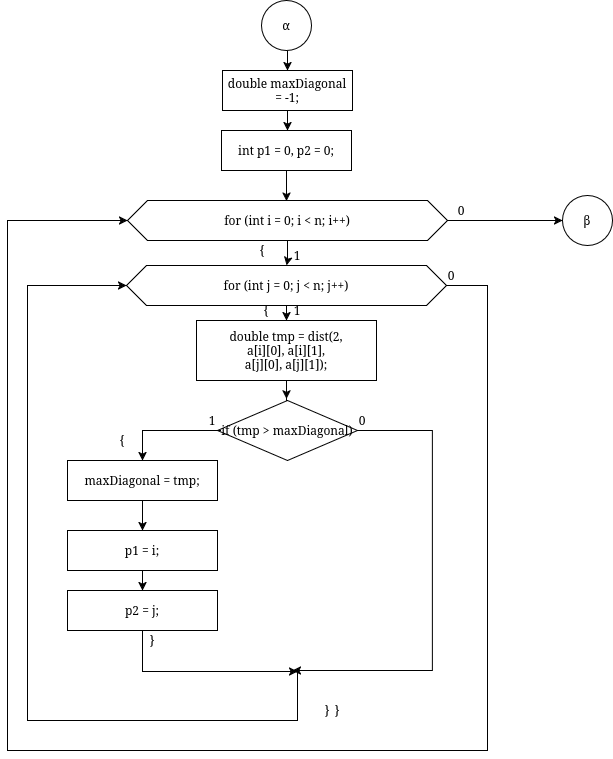

The diagram above was exported from draw.io. Its source (the exported page's mxGraphModel, read from the mxfile embedded in the PNG):
<mxGraphModel dx="1346" dy="896" grid="1" gridSize="10" guides="1" tooltips="1" connect="1" arrows="1" fold="1" page="1" pageScale="1" pageWidth="827" pageHeight="1169" math="0" shadow="0">
  <root>
    <mxCell id="0" />
    <mxCell id="1" parent="0" />
    <mxCell id="KXHOvvuSVfLxH4HUuIUL-18" edge="1" parent="1" style="edgeStyle=orthogonalEdgeStyle;rounded=0;orthogonalLoop=1;jettySize=auto;html=1;entryX=0.5;entryY=0;entryDx=0;entryDy=0;" target="KXHOvvuSVfLxH4HUuIUL-2" value="">
      <mxGeometry relative="1" as="geometry">
        <mxPoint x="414.9999999999998" y="50" as="sourcePoint" />
      </mxGeometry>
    </mxCell>
    <mxCell id="KXHOvvuSVfLxH4HUuIUL-55" edge="1" parent="1" source="KXHOvvuSVfLxH4HUuIUL-2" style="edgeStyle=orthogonalEdgeStyle;rounded=0;orthogonalLoop=1;jettySize=auto;html=1;entryX=0.5;entryY=0;entryDx=0;entryDy=0;fontFamily=Helvetica;fontSize=12;fontColor=default;" target="KXHOvvuSVfLxH4HUuIUL-38">
      <mxGeometry relative="1" as="geometry" />
    </mxCell>
    <mxCell id="KXHOvvuSVfLxH4HUuIUL-2" parent="1" style="whiteSpace=wrap;html=1;strokeColor=default;align=center;verticalAlign=middle;fillColor=default;" value="double maxDiagonal = -1;" vertex="1">
      <mxGeometry height="40" width="130" x="350" y="70" as="geometry" />
    </mxCell>
    <mxCell id="KXHOvvuSVfLxH4HUuIUL-48" edge="1" parent="1" source="KXHOvvuSVfLxH4HUuIUL-3" style="edgeStyle=orthogonalEdgeStyle;rounded=0;orthogonalLoop=1;jettySize=auto;html=1;entryX=0.5;entryY=0;entryDx=0;entryDy=0;fontFamily=Helvetica;fontSize=12;fontColor=default;" target="KXHOvvuSVfLxH4HUuIUL-39">
      <mxGeometry relative="1" as="geometry" />
    </mxCell>
    <mxCell id="KXHOvvuSVfLxH4HUuIUL-57" edge="1" parent="1" source="KXHOvvuSVfLxH4HUuIUL-3" style="edgeStyle=orthogonalEdgeStyle;rounded=0;orthogonalLoop=1;jettySize=auto;html=1;entryX=0;entryY=0.5;entryDx=0;entryDy=0;fontFamily=Helvetica;fontSize=12;fontColor=default;" target="KXHOvvuSVfLxH4HUuIUL-56">
      <mxGeometry relative="1" as="geometry" />
    </mxCell>
    <mxCell id="KXHOvvuSVfLxH4HUuIUL-3" parent="1" style="shape=hexagon;perimeter=hexagonPerimeter2;whiteSpace=wrap;html=1;fixedSize=1;strokeColor=default;align=center;verticalAlign=middle;fillColor=default;" value="for (int i = 0; i &lt; n; i++)" vertex="1">
      <mxGeometry height="40" width="320" x="255" y="200" as="geometry" />
    </mxCell>
    <mxCell id="KXHOvvuSVfLxH4HUuIUL-4" parent="1" style="rhombus;whiteSpace=wrap;html=1;strokeColor=default;align=center;verticalAlign=middle;fillColor=default;" value="if (tmp &gt; maxDiagonal)" vertex="1">
      <mxGeometry height="60" width="140" x="345" y="400" as="geometry" />
    </mxCell>
    <mxCell id="KXHOvvuSVfLxH4HUuIUL-14" edge="1" parent="1" source="KXHOvvuSVfLxH4HUuIUL-5" style="edgeStyle=orthogonalEdgeStyle;rounded=0;orthogonalLoop=1;jettySize=auto;html=1;entryX=0.5;entryY=0;entryDx=0;entryDy=0;" target="KXHOvvuSVfLxH4HUuIUL-6" value="">
      <mxGeometry relative="1" as="geometry" />
    </mxCell>
    <mxCell id="KXHOvvuSVfLxH4HUuIUL-5" parent="1" style="whiteSpace=wrap;html=1;strokeColor=default;align=center;verticalAlign=middle;fillColor=default;" value="maxDiagonal = tmp;" vertex="1">
      <mxGeometry height="40" width="150" x="195" y="460" as="geometry" />
    </mxCell>
    <mxCell id="KXHOvvuSVfLxH4HUuIUL-42" edge="1" parent="1" source="KXHOvvuSVfLxH4HUuIUL-6" style="edgeStyle=orthogonalEdgeStyle;rounded=0;orthogonalLoop=1;jettySize=auto;html=1;entryX=0.5;entryY=0;entryDx=0;entryDy=0;" target="KXHOvvuSVfLxH4HUuIUL-41" value="">
      <mxGeometry relative="1" as="geometry" />
    </mxCell>
    <mxCell id="KXHOvvuSVfLxH4HUuIUL-6" parent="1" style="whiteSpace=wrap;html=1;strokeColor=default;align=center;verticalAlign=middle;fillColor=default;" value="p1 = i;" vertex="1">
      <mxGeometry height="40" width="150" x="195" y="530" as="geometry" />
    </mxCell>
    <mxCell id="KXHOvvuSVfLxH4HUuIUL-11" edge="1" parent="1" source="KXHOvvuSVfLxH4HUuIUL-4" style="endArrow=classic;html=1;rounded=0;exitX=0.023;exitY=0.5;exitDx=0;exitDy=0;exitPerimeter=0;entryX=0.5;entryY=0;entryDx=0;entryDy=0;" target="KXHOvvuSVfLxH4HUuIUL-5" value="">
      <mxGeometry height="50" relative="1" width="50" as="geometry">
        <Array as="points">
          <mxPoint x="270" y="430" />
        </Array>
        <mxPoint x="345" y="560" as="sourcePoint" />
        <mxPoint x="395" y="510" as="targetPoint" />
      </mxGeometry>
    </mxCell>
    <mxCell id="KXHOvvuSVfLxH4HUuIUL-12" edge="1" parent="1" source="KXHOvvuSVfLxH4HUuIUL-4" style="endArrow=classic;html=1;rounded=0;exitX=1;exitY=0.5;exitDx=0;exitDy=0;" value="">
      <mxGeometry height="50" relative="1" width="50" as="geometry">
        <Array as="points">
          <mxPoint x="560" y="430" />
          <mxPoint x="560" y="670" />
        </Array>
        <mxPoint x="425" y="540" as="sourcePoint" />
        <mxPoint x="420" y="670" as="targetPoint" />
      </mxGeometry>
    </mxCell>
    <mxCell id="KXHOvvuSVfLxH4HUuIUL-20" edge="1" parent="1" style="endArrow=classic;html=1;rounded=0;exitX=0.5;exitY=1;exitDx=0;exitDy=0;" value="">
      <mxGeometry height="50" relative="1" width="50" as="geometry">
        <Array as="points">
          <mxPoint x="270" y="671" />
        </Array>
        <mxPoint x="270" y="631" as="sourcePoint" />
        <mxPoint x="425" y="671" as="targetPoint" />
      </mxGeometry>
    </mxCell>
    <mxCell id="KXHOvvuSVfLxH4HUuIUL-26" parent="1" style="text;html=1;whiteSpace=wrap;strokeColor=none;fillColor=none;align=center;verticalAlign=middle;rounded=0;" value="1" vertex="1">
      <mxGeometry height="20" width="10" x="335" y="410" as="geometry" />
    </mxCell>
    <mxCell id="KXHOvvuSVfLxH4HUuIUL-27" parent="1" style="text;html=1;whiteSpace=wrap;strokeColor=none;fillColor=none;align=center;verticalAlign=middle;rounded=0;" value="0" vertex="1">
      <mxGeometry height="20" width="10" x="485" y="410" as="geometry" />
    </mxCell>
    <mxCell id="KXHOvvuSVfLxH4HUuIUL-28" parent="1" style="text;html=1;whiteSpace=wrap;strokeColor=none;fillColor=none;align=center;verticalAlign=middle;rounded=0;" value="{" vertex="1">
      <mxGeometry height="20" width="10" x="245" y="430" as="geometry" />
    </mxCell>
    <mxCell id="KXHOvvuSVfLxH4HUuIUL-31" parent="1" style="text;html=1;whiteSpace=wrap;strokeColor=none;fillColor=none;align=center;verticalAlign=middle;rounded=0;" value="}" vertex="1">
      <mxGeometry height="20" width="10" x="275" y="630" as="geometry" />
    </mxCell>
    <mxCell id="KXHOvvuSVfLxH4HUuIUL-32" parent="1" style="text;html=1;whiteSpace=wrap;strokeColor=none;fillColor=none;align=center;verticalAlign=middle;rounded=0;" value="}" vertex="1">
      <mxGeometry height="20" width="10" x="450" y="700" as="geometry" />
    </mxCell>
    <mxCell id="KXHOvvuSVfLxH4HUuIUL-33" parent="1" style="text;html=1;whiteSpace=wrap;strokeColor=none;fillColor=none;align=center;verticalAlign=middle;rounded=0;" value="{" vertex="1">
      <mxGeometry height="20" width="10" x="385" y="240" as="geometry" />
    </mxCell>
    <mxCell id="KXHOvvuSVfLxH4HUuIUL-37" parent="1" style="ellipse;whiteSpace=wrap;html=1;" value="α" vertex="1">
      <mxGeometry height="50" width="50" x="389" as="geometry" />
    </mxCell>
    <mxCell id="KXHOvvuSVfLxH4HUuIUL-38" parent="1" style="whiteSpace=wrap;html=1;strokeColor=default;align=center;verticalAlign=middle;fillColor=default;" value="int p1 = 0, p2 = 0;" vertex="1">
      <mxGeometry height="40" width="130" x="349" y="130" as="geometry" />
    </mxCell>
    <mxCell id="KXHOvvuSVfLxH4HUuIUL-46" edge="1" parent="1" style="edgeStyle=orthogonalEdgeStyle;rounded=0;orthogonalLoop=1;jettySize=auto;html=1;entryX=0.5;entryY=0;entryDx=0;entryDy=0;fontFamily=Helvetica;fontSize=12;fontColor=default;" target="KXHOvvuSVfLxH4HUuIUL-40">
      <mxGeometry relative="1" as="geometry">
        <mxPoint x="410.02857142857147" y="305" as="sourcePoint" />
      </mxGeometry>
    </mxCell>
    <mxCell id="KXHOvvuSVfLxH4HUuIUL-39" parent="1" style="shape=hexagon;perimeter=hexagonPerimeter2;whiteSpace=wrap;html=1;fixedSize=1;strokeColor=default;align=center;verticalAlign=middle;fillColor=default;" value="for (int j = 0; j &lt; n; j++)" vertex="1">
      <mxGeometry height="40" width="320" x="254" y="265" as="geometry" />
    </mxCell>
    <mxCell id="KXHOvvuSVfLxH4HUuIUL-40" parent="1" style="whiteSpace=wrap;html=1;strokeColor=default;align=center;verticalAlign=middle;fillColor=default;" value="double tmp = dist(2, &#10;a[i][0], a[i][1], &#10;a[j][0], a[j][1]);" vertex="1">
      <mxGeometry height="60" width="180" x="324" y="320" as="geometry" />
    </mxCell>
    <mxCell id="KXHOvvuSVfLxH4HUuIUL-41" parent="1" style="whiteSpace=wrap;html=1;strokeColor=default;align=center;verticalAlign=middle;fillColor=default;" value="p2 = j;" vertex="1">
      <mxGeometry height="40" width="150" x="195" y="590" as="geometry" />
    </mxCell>
    <mxCell id="KXHOvvuSVfLxH4HUuIUL-44" edge="1" parent="1" source="KXHOvvuSVfLxH4HUuIUL-40" style="edgeStyle=orthogonalEdgeStyle;rounded=0;orthogonalLoop=1;jettySize=auto;html=1;entryX=0.493;entryY=-0.029;entryDx=0;entryDy=0;entryPerimeter=0;fontFamily=Helvetica;fontSize=12;fontColor=default;" target="KXHOvvuSVfLxH4HUuIUL-4">
      <mxGeometry relative="1" as="geometry" />
    </mxCell>
    <mxCell id="KXHOvvuSVfLxH4HUuIUL-49" edge="1" parent="1" style="endArrow=classic;html=1;rounded=0;fontFamily=Helvetica;fontSize=12;fontColor=default;entryX=0;entryY=0.5;entryDx=0;entryDy=0;" target="KXHOvvuSVfLxH4HUuIUL-39" value="">
      <mxGeometry height="50" relative="1" width="50" as="geometry">
        <Array as="points">
          <mxPoint x="425" y="720" />
          <mxPoint x="155" y="720" />
          <mxPoint x="155" y="285" />
        </Array>
        <mxPoint x="425" y="670" as="sourcePoint" />
        <mxPoint x="545" y="440" as="targetPoint" />
      </mxGeometry>
    </mxCell>
    <mxCell id="KXHOvvuSVfLxH4HUuIUL-50" edge="1" parent="1" source="KXHOvvuSVfLxH4HUuIUL-39" style="endArrow=classic;html=1;rounded=0;fontFamily=Helvetica;fontSize=12;fontColor=default;exitX=1;exitY=0.5;exitDx=0;exitDy=0;entryX=0;entryY=0.5;entryDx=0;entryDy=0;" target="KXHOvvuSVfLxH4HUuIUL-3" value="">
      <mxGeometry height="50" relative="1" width="50" as="geometry">
        <Array as="points">
          <mxPoint x="615" y="285" />
          <mxPoint x="615" y="750" />
          <mxPoint x="135" y="750" />
          <mxPoint x="135" y="220" />
        </Array>
        <mxPoint x="495" y="490" as="sourcePoint" />
        <mxPoint x="545" y="440" as="targetPoint" />
      </mxGeometry>
    </mxCell>
    <mxCell id="KXHOvvuSVfLxH4HUuIUL-52" edge="1" parent="1" source="KXHOvvuSVfLxH4HUuIUL-38" style="edgeStyle=orthogonalEdgeStyle;rounded=0;orthogonalLoop=1;jettySize=auto;html=1;entryX=0.497;entryY=0.018;entryDx=0;entryDy=0;entryPerimeter=0;fontFamily=Helvetica;fontSize=12;fontColor=default;" target="KXHOvvuSVfLxH4HUuIUL-3">
      <mxGeometry relative="1" as="geometry" />
    </mxCell>
    <mxCell id="KXHOvvuSVfLxH4HUuIUL-56" parent="1" style="ellipse;whiteSpace=wrap;html=1;strokeColor=default;align=center;verticalAlign=middle;fontFamily=Helvetica;fontSize=12;fontColor=default;fillColor=default;" value="&lt;span&gt;β&lt;/span&gt;" vertex="1">
      <mxGeometry height="50" width="50" x="690" y="195" as="geometry" />
    </mxCell>
    <mxCell id="KXHOvvuSVfLxH4HUuIUL-58" parent="1" style="text;html=1;whiteSpace=wrap;strokeColor=none;fillColor=none;align=center;verticalAlign=middle;rounded=0;" value="1" vertex="1">
      <mxGeometry height="20" width="10" x="420" y="300" as="geometry" />
    </mxCell>
    <mxCell id="KXHOvvuSVfLxH4HUuIUL-59" parent="1" style="text;html=1;whiteSpace=wrap;strokeColor=none;fillColor=none;align=center;verticalAlign=middle;rounded=0;" value="1" vertex="1">
      <mxGeometry height="20" width="10" x="420" y="245" as="geometry" />
    </mxCell>
    <mxCell id="KXHOvvuSVfLxH4HUuIUL-60" parent="1" style="text;html=1;whiteSpace=wrap;strokeColor=none;fillColor=none;align=center;verticalAlign=middle;rounded=0;" value="0" vertex="1">
      <mxGeometry height="20" width="10" x="574" y="265" as="geometry" />
    </mxCell>
    <mxCell id="KXHOvvuSVfLxH4HUuIUL-61" parent="1" style="text;html=1;whiteSpace=wrap;strokeColor=none;fillColor=none;align=center;verticalAlign=middle;rounded=0;" value="0" vertex="1">
      <mxGeometry height="20" width="10" x="584" y="200" as="geometry" />
    </mxCell>
    <mxCell id="KXHOvvuSVfLxH4HUuIUL-62" parent="1" style="text;html=1;whiteSpace=wrap;strokeColor=none;fillColor=none;align=center;verticalAlign=middle;rounded=0;" value="{" vertex="1">
      <mxGeometry height="20" width="10" x="389" y="300" as="geometry" />
    </mxCell>
    <mxCell id="KXHOvvuSVfLxH4HUuIUL-63" parent="1" style="text;html=1;whiteSpace=wrap;strokeColor=none;fillColor=none;align=center;verticalAlign=middle;rounded=0;" value="}" vertex="1">
      <mxGeometry height="20" width="10" x="460" y="700" as="geometry" />
    </mxCell>
  </root>
</mxGraphModel>